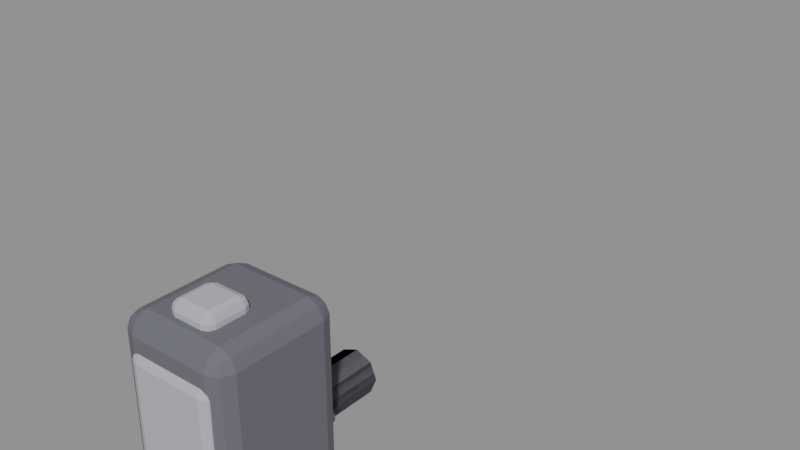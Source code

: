 # Source: wolf.blend  (saved by Blender 4.5.92; exported with 4.5.12 LTS)
import bpy
from mathutils import Matrix  # noqa: F401  (used for matrix-valued properties, if any)

bpy.ops.wm.read_factory_settings(use_empty=True)
scene = bpy.context.scene
scene.name = 'Scene'

# ---- materials (node trees are filled in below, after node groups)
mat_m_6a6a72 = bpy.data.materials.new('m_6a6a72')
mat_m_b8b8c0 = bpy.data.materials.new('m_b8b8c0')
mat_m_141014 = bpy.data.materials.new('m_141014')

# ---- material node trees
mat_m_6a6a72.use_nodes = True; mat_m_6a6a72.node_tree.nodes.clear()
_N = mat_m_6a6a72.node_tree.nodes; _L = mat_m_6a6a72.node_tree.links
n0 = _N.new('ShaderNodeBsdfPrincipled'); n0.name = 'Principled BSDF'; n0.location = (-200, 100)
n0.inputs[0].default_value = (0.145, 0.145, 0.1701, 1.0)
n0.inputs[2].default_value = 0.75
n1 = _N.new('ShaderNodeOutputMaterial'); n1.name = 'Material Output'; n1.location = (200, 100)
_L.new(n0.outputs[0], n1.inputs[0])
n1.is_active_output = True
mat_m_b8b8c0.use_nodes = True; mat_m_b8b8c0.node_tree.nodes.clear()
_N = mat_m_b8b8c0.node_tree.nodes; _L = mat_m_b8b8c0.node_tree.links
n0 = _N.new('ShaderNodeBsdfPrincipled'); n0.name = 'Principled BSDF'; n0.location = (-200, 100)
n0.inputs[0].default_value = (0.4878, 0.4878, 0.5356, 1.0)
n0.inputs[2].default_value = 0.75
n1 = _N.new('ShaderNodeOutputMaterial'); n1.name = 'Material Output'; n1.location = (200, 100)
_L.new(n0.outputs[0], n1.inputs[0])
n1.is_active_output = True
mat_m_141014.use_nodes = True; mat_m_141014.node_tree.nodes.clear()
_N = mat_m_141014.node_tree.nodes; _L = mat_m_141014.node_tree.links
n0 = _N.new('ShaderNodeBsdfPrincipled'); n0.name = 'Principled BSDF'; n0.location = (-200, 100)
n0.inputs[0].default_value = (0.003697, 0.002263, 0.003697, 1.0)
n0.inputs[2].default_value = 0.75
n1 = _N.new('ShaderNodeOutputMaterial'); n1.name = 'Material Output'; n1.location = (200, 100)
_L.new(n0.outputs[0], n1.inputs[0])
n1.is_active_output = True

# ---- meshes
me_cube = bpy.data.meshes.new('Cube')
me_cube.from_pydata([(-0.275, -0.675, -0.3), (-0.275, -0.675, 0.3), (-0.275, 0.675, -0.3), (-0.275, 0.675, 0.3), (0.275, -0.675, -0.3), (0.275, -0.675, 0.3), (0.275, 0.675, -0.3), (0.275, 0.675, 0.3)], [], [(0, 1, 3, 2), (2, 3, 7, 6), (6, 7, 5, 4), (4, 5, 1, 0), (2, 6, 4, 0), (7, 3, 1, 5)])
_uv = me_cube.uv_layers.new(name='UVMap')
_uv.uv.foreach_set('vector', [0.375, 0.0, 0.625, 0.0, 0.625, 0.25, 0.375, 0.25, 0.375, 0.25, 0.625, 0.25, 0.625, 0.5, 0.375, 0.5, 0.375, 0.5, 0.625, 0.5, 0.625, 0.75, 0.375, 0.75, 0.375, 0.75, 0.625, 0.75, 0.625, 1.0, 0.375, 1.0, 0.125, 0.5, 0.375, 0.5, 0.375, 0.75, 0.125, 0.75, 0.625, 0.5, 0.875, 0.5, 0.875, 0.75, 0.625, 0.75])
me_cube.materials.append(mat_m_6a6a72)
me_cube.update()
me_cube_001 = bpy.data.meshes.new('Cube.001')
me_cube_001.from_pydata([(-0.22, -0.54, -0.09), (-0.22, -0.54, 0.09), (-0.22, 0.54, -0.09), (-0.22, 0.54, 0.09), (0.22, -0.54, -0.09), (0.22, -0.54, 0.09), (0.22, 0.54, -0.09), (0.22, 0.54, 0.09)], [], [(0, 1, 3, 2), (2, 3, 7, 6), (6, 7, 5, 4), (4, 5, 1, 0), (2, 6, 4, 0), (7, 3, 1, 5)])
_uv = me_cube_001.uv_layers.new(name='UVMap')
_uv.uv.foreach_set('vector', [0.375, 0.0, 0.625, 0.0, 0.625, 0.25, 0.375, 0.25, 0.375, 0.25, 0.625, 0.25, 0.625, 0.5, 0.375, 0.5, 0.375, 0.5, 0.625, 0.5, 0.625, 0.75, 0.375, 0.75, 0.375, 0.75, 0.625, 0.75, 0.625, 1.0, 0.375, 1.0, 0.125, 0.5, 0.375, 0.5, 0.375, 0.75, 0.125, 0.75, 0.625, 0.5, 0.875, 0.5, 0.875, 0.75, 0.625, 0.75])
me_cube_001.materials.append(mat_m_b8b8c0)
me_cube_001.update()
me_cube_002 = bpy.data.meshes.new('Cube.002')
me_cube_002.from_pydata([(-0.225, -0.275, -0.21), (-0.225, -0.275, 0.21), (-0.225, 0.275, -0.21), (-0.225, 0.275, 0.21), (0.225, -0.275, -0.21), (0.225, -0.275, 0.21), (0.225, 0.275, -0.21), (0.225, 0.275, 0.21)], [], [(0, 1, 3, 2), (2, 3, 7, 6), (6, 7, 5, 4), (4, 5, 1, 0), (2, 6, 4, 0), (7, 3, 1, 5)])
_uv = me_cube_002.uv_layers.new(name='UVMap')
_uv.uv.foreach_set('vector', [0.375, 0.0, 0.625, 0.0, 0.625, 0.25, 0.375, 0.25, 0.375, 0.25, 0.625, 0.25, 0.625, 0.5, 0.375, 0.5, 0.375, 0.5, 0.625, 0.5, 0.625, 0.75, 0.375, 0.75, 0.375, 0.75, 0.625, 0.75, 0.625, 1.0, 0.375, 1.0, 0.125, 0.5, 0.375, 0.5, 0.375, 0.75, 0.125, 0.75, 0.625, 0.5, 0.875, 0.5, 0.875, 0.75, 0.625, 0.75])
me_cube_002.materials.append(mat_m_6a6a72)
me_cube_002.update()
me_cube_003 = bpy.data.meshes.new('Cube.003')
me_cube_003.from_pydata([(-0.11, -0.15, -0.11), (-0.11, -0.15, 0.11), (-0.11, 0.15, -0.11), (-0.11, 0.15, 0.11), (0.11, -0.15, -0.11), (0.11, -0.15, 0.11), (0.11, 0.15, -0.11), (0.11, 0.15, 0.11)], [], [(0, 1, 3, 2), (2, 3, 7, 6), (6, 7, 5, 4), (4, 5, 1, 0), (2, 6, 4, 0), (7, 3, 1, 5)])
_uv = me_cube_003.uv_layers.new(name='UVMap')
_uv.uv.foreach_set('vector', [0.375, 0.0, 0.625, 0.0, 0.625, 0.25, 0.375, 0.25, 0.375, 0.25, 0.625, 0.25, 0.625, 0.5, 0.375, 0.5, 0.375, 0.5, 0.625, 0.5, 0.625, 0.75, 0.375, 0.75, 0.375, 0.75, 0.625, 0.75, 0.625, 1.0, 0.375, 1.0, 0.125, 0.5, 0.375, 0.5, 0.375, 0.75, 0.125, 0.75, 0.625, 0.5, 0.875, 0.5, 0.875, 0.75, 0.625, 0.75])
me_cube_003.materials.append(mat_m_b8b8c0)
me_cube_003.update()
me_icosphere = bpy.data.meshes.new('Icosphere')
me_icosphere.from_pydata([(0.0, 0.0, -0.066), (0.04776, -0.0347, -0.02952), (-0.01824, -0.05614, -0.02952), (-0.05903, 0.0, -0.02952), (-0.01824, 0.05614, -0.02952), (0.04776, 0.0347, -0.02952), (0.01824, -0.05614, 0.02952), (-0.04776, -0.0347, 0.02952), (-0.04776, 0.0347, 0.02952), (0.01824, 0.05614, 0.02952), (0.05903, 0.0, 0.02952), (0.0, 0.0, 0.066)], [], [(0, 1, 2), (1, 0, 5), (0, 2, 3), (0, 3, 4), (0, 4, 5), (1, 5, 10), (2, 1, 6), (3, 2, 7), (4, 3, 8), (5, 4, 9), (1, 10, 6), (2, 6, 7), (3, 7, 8), (4, 8, 9), (5, 9, 10), (6, 10, 11), (7, 6, 11), (8, 7, 11), (9, 8, 11), (10, 9, 11)])
_uv = me_icosphere.uv_layers.new(name='UVMap')
_uv.uv.foreach_set('vector', [0.1818, 0.0, 0.2727, 0.1575, 0.09091, 0.1575, 0.2727, 0.1575, 0.3636, 0.0, 0.4545, 0.1575, 0.9091, 0.0, 1.0, 0.1575, 0.8182, 0.1575, 0.7273, 0.0, 0.8182, 0.1575, 0.6364, 0.1575, 0.5455, 0.0, 0.6364, 0.1575, 0.4545, 0.1575, 0.2727, 0.1575, 0.4545, 0.1575, 0.3636, 0.3149, 0.09091, 0.1575, 0.2727, 0.1575, 0.1818, 0.3149, 0.8182, 0.1575, 1.0, 0.1575, 0.9091, 0.3149, 0.6364, 0.1575, 0.8182, 0.1575, 0.7273, 0.3149, 0.4545, 0.1575, 0.6364, 0.1575, 0.5455, 0.3149, 0.2727, 0.1575, 0.3636, 0.3149, 0.1818, 0.3149, 0.09091, 0.1575, 0.1818, 0.3149, 0.0, 0.3149, 0.8182, 0.1575, 0.9091, 0.3149, 0.7273, 0.3149, 0.6364, 0.1575, 0.7273, 0.3149, 0.5455, 0.3149, 0.4545, 0.1575, 0.5455, 0.3149, 0.3636, 0.3149, 0.1818, 0.3149, 0.3636, 0.3149, 0.2727, 0.4724, 0.0, 0.3149, 0.1818, 0.3149, 0.09091, 0.4724, 0.7273, 0.3149, 0.9091, 0.3149, 0.8182, 0.4724, 0.5455, 0.3149, 0.7273, 0.3149, 0.6364, 0.4724, 0.3636, 0.3149, 0.5455, 0.3149, 0.4545, 0.4724])
me_icosphere.materials.append(mat_m_141014)
me_icosphere.update()
me_icosphere_001 = bpy.data.meshes.new('Icosphere.001')
me_icosphere_001.from_pydata([(0.0, 0.0, -0.066), (0.04776, -0.0347, -0.02952), (-0.01824, -0.05614, -0.02952), (-0.05903, 0.0, -0.02952), (-0.01824, 0.05614, -0.02952), (0.04776, 0.0347, -0.02952), (0.01824, -0.05614, 0.02952), (-0.04776, -0.0347, 0.02952), (-0.04776, 0.0347, 0.02952), (0.01824, 0.05614, 0.02952), (0.05903, 0.0, 0.02952), (0.0, 0.0, 0.066)], [], [(0, 1, 2), (1, 0, 5), (0, 2, 3), (0, 3, 4), (0, 4, 5), (1, 5, 10), (2, 1, 6), (3, 2, 7), (4, 3, 8), (5, 4, 9), (1, 10, 6), (2, 6, 7), (3, 7, 8), (4, 8, 9), (5, 9, 10), (6, 10, 11), (7, 6, 11), (8, 7, 11), (9, 8, 11), (10, 9, 11)])
_uv = me_icosphere_001.uv_layers.new(name='UVMap')
_uv.uv.foreach_set('vector', [0.1818, 0.0, 0.2727, 0.1575, 0.09091, 0.1575, 0.2727, 0.1575, 0.3636, 0.0, 0.4545, 0.1575, 0.9091, 0.0, 1.0, 0.1575, 0.8182, 0.1575, 0.7273, 0.0, 0.8182, 0.1575, 0.6364, 0.1575, 0.5455, 0.0, 0.6364, 0.1575, 0.4545, 0.1575, 0.2727, 0.1575, 0.4545, 0.1575, 0.3636, 0.3149, 0.09091, 0.1575, 0.2727, 0.1575, 0.1818, 0.3149, 0.8182, 0.1575, 1.0, 0.1575, 0.9091, 0.3149, 0.6364, 0.1575, 0.8182, 0.1575, 0.7273, 0.3149, 0.4545, 0.1575, 0.6364, 0.1575, 0.5455, 0.3149, 0.2727, 0.1575, 0.3636, 0.3149, 0.1818, 0.3149, 0.09091, 0.1575, 0.1818, 0.3149, 0.0, 0.3149, 0.8182, 0.1575, 0.9091, 0.3149, 0.7273, 0.3149, 0.6364, 0.1575, 0.7273, 0.3149, 0.5455, 0.3149, 0.4545, 0.1575, 0.5455, 0.3149, 0.3636, 0.3149, 0.1818, 0.3149, 0.3636, 0.3149, 0.2727, 0.4724, 0.0, 0.3149, 0.1818, 0.3149, 0.09091, 0.4724, 0.7273, 0.3149, 0.9091, 0.3149, 0.8182, 0.4724, 0.5455, 0.3149, 0.7273, 0.3149, 0.6364, 0.4724, 0.3636, 0.3149, 0.5455, 0.3149, 0.4545, 0.4724])
me_icosphere_001.materials.append(mat_m_141014)
me_icosphere_001.update()
me_cube_004 = bpy.data.meshes.new('Cube.004')
me_cube_004.from_pydata([(-0.06, -0.025, -0.1), (-0.06, -0.025, 0.1), (-0.06, 0.025, -0.1), (-0.06, 0.025, 0.1), (0.06, -0.025, -0.1), (0.06, -0.025, 0.1), (0.06, 0.025, -0.1), (0.06, 0.025, 0.1)], [], [(0, 1, 3, 2), (2, 3, 7, 6), (6, 7, 5, 4), (4, 5, 1, 0), (2, 6, 4, 0), (7, 3, 1, 5)])
_uv = me_cube_004.uv_layers.new(name='UVMap')
_uv.uv.foreach_set('vector', [0.375, 0.0, 0.625, 0.0, 0.625, 0.25, 0.375, 0.25, 0.375, 0.25, 0.625, 0.25, 0.625, 0.5, 0.375, 0.5, 0.375, 0.5, 0.625, 0.5, 0.625, 0.75, 0.375, 0.75, 0.375, 0.75, 0.625, 0.75, 0.625, 1.0, 0.375, 1.0, 0.125, 0.5, 0.375, 0.5, 0.375, 0.75, 0.125, 0.75, 0.625, 0.5, 0.875, 0.5, 0.875, 0.75, 0.625, 0.75])
me_cube_004.materials.append(mat_m_6a6a72)
me_cube_004.update()
me_cube_005 = bpy.data.meshes.new('Cube.005')
me_cube_005.from_pydata([(-0.06, -0.025, -0.1), (-0.06, -0.025, 0.1), (-0.06, 0.025, -0.1), (-0.06, 0.025, 0.1), (0.06, -0.025, -0.1), (0.06, -0.025, 0.1), (0.06, 0.025, -0.1), (0.06, 0.025, 0.1)], [], [(0, 1, 3, 2), (2, 3, 7, 6), (6, 7, 5, 4), (4, 5, 1, 0), (2, 6, 4, 0), (7, 3, 1, 5)])
_uv = me_cube_005.uv_layers.new(name='UVMap')
_uv.uv.foreach_set('vector', [0.375, 0.0, 0.625, 0.0, 0.625, 0.25, 0.375, 0.25, 0.375, 0.25, 0.625, 0.25, 0.625, 0.5, 0.375, 0.5, 0.375, 0.5, 0.625, 0.5, 0.625, 0.75, 0.375, 0.75, 0.375, 0.75, 0.625, 0.75, 0.625, 1.0, 0.375, 1.0, 0.125, 0.5, 0.375, 0.5, 0.375, 0.75, 0.125, 0.75, 0.625, 0.5, 0.875, 0.5, 0.875, 0.75, 0.625, 0.75])
me_cube_005.materials.append(mat_m_6a6a72)
me_cube_005.update()
me_cylinder = bpy.data.meshes.new('Cylinder')
me_cylinder.from_pydata([(0.0, 0.11, -0.3), (0.0, 0.11, 0.3), (0.07778, 0.07778, -0.3), (0.07778, 0.07778, 0.3), (0.11, 0.0, -0.3), (0.11, 0.0, 0.3), (0.07778, -0.07778, -0.3), (0.07778, -0.07778, 0.3), (0.0, -0.11, -0.3), (0.0, -0.11, 0.3), (-0.07778, -0.07778, -0.3), (-0.07778, -0.07778, 0.3), (-0.11, 0.0, -0.3), (-0.11, 0.0, 0.3), (-0.07778, 0.07778, -0.3), (-0.07778, 0.07778, 0.3)], [], [(0, 1, 3, 2), (2, 3, 5, 4), (4, 5, 7, 6), (6, 7, 9, 8), (8, 9, 11, 10), (10, 11, 13, 12), (3, 1, 15, 13, 11, 9, 7, 5), (12, 13, 15, 14), (14, 15, 1, 0), (0, 2, 4, 6, 8, 10, 12, 14)])
_uv = me_cylinder.uv_layers.new(name='UVMap')
_uv.uv.foreach_set('vector', [1.0, 0.5, 1.0, 1.0, 0.875, 1.0, 0.875, 0.5, 0.875, 0.5, 0.875, 1.0, 0.75, 1.0, 0.75, 0.5, 0.75, 0.5, 0.75, 1.0, 0.625, 1.0, 0.625, 0.5, 0.625, 0.5, 0.625, 1.0, 0.5, 1.0, 0.5, 0.5, 0.5, 0.5, 0.5, 1.0, 0.375, 1.0, 0.375, 0.5, 0.375, 0.5, 0.375, 1.0, 0.25, 1.0, 0.25, 0.5, 0.4197, 0.4197, 0.25, 0.49, 0.08029, 0.4197, 0.01, 0.25, 0.08029, 0.08029, 0.25, 0.01, 0.4197, 0.08029, 0.49, 0.25, 0.25, 0.5, 0.25, 1.0, 0.125, 1.0, 0.125, 0.5, 0.125, 0.5, 0.125, 1.0, 0.0, 1.0, 0.0, 0.5, 0.75, 0.49, 0.9197, 0.4197, 0.99, 0.25, 0.9197, 0.08029, 0.75, 0.01, 0.5803, 0.08029, 0.51, 0.25, 0.5803, 0.4197])
me_cylinder.materials.append(mat_m_6a6a72)
me_cylinder.update()
me_cylinder_001 = bpy.data.meshes.new('Cylinder.001')
me_cylinder_001.from_pydata([(0.0, 0.11, -0.3), (0.0, 0.11, 0.3), (0.07778, 0.07778, -0.3), (0.07778, 0.07778, 0.3), (0.11, 0.0, -0.3), (0.11, 0.0, 0.3), (0.07778, -0.07778, -0.3), (0.07778, -0.07778, 0.3), (0.0, -0.11, -0.3), (0.0, -0.11, 0.3), (-0.07778, -0.07778, -0.3), (-0.07778, -0.07778, 0.3), (-0.11, 0.0, -0.3), (-0.11, 0.0, 0.3), (-0.07778, 0.07778, -0.3), (-0.07778, 0.07778, 0.3)], [], [(0, 1, 3, 2), (2, 3, 5, 4), (4, 5, 7, 6), (6, 7, 9, 8), (8, 9, 11, 10), (10, 11, 13, 12), (3, 1, 15, 13, 11, 9, 7, 5), (12, 13, 15, 14), (14, 15, 1, 0), (0, 2, 4, 6, 8, 10, 12, 14)])
_uv = me_cylinder_001.uv_layers.new(name='UVMap')
_uv.uv.foreach_set('vector', [1.0, 0.5, 1.0, 1.0, 0.875, 1.0, 0.875, 0.5, 0.875, 0.5, 0.875, 1.0, 0.75, 1.0, 0.75, 0.5, 0.75, 0.5, 0.75, 1.0, 0.625, 1.0, 0.625, 0.5, 0.625, 0.5, 0.625, 1.0, 0.5, 1.0, 0.5, 0.5, 0.5, 0.5, 0.5, 1.0, 0.375, 1.0, 0.375, 0.5, 0.375, 0.5, 0.375, 1.0, 0.25, 1.0, 0.25, 0.5, 0.4197, 0.4197, 0.25, 0.49, 0.08029, 0.4197, 0.01, 0.25, 0.08029, 0.08029, 0.25, 0.01, 0.4197, 0.08029, 0.49, 0.25, 0.25, 0.5, 0.25, 1.0, 0.125, 1.0, 0.125, 0.5, 0.125, 0.5, 0.125, 1.0, 0.0, 1.0, 0.0, 0.5, 0.75, 0.49, 0.9197, 0.4197, 0.99, 0.25, 0.9197, 0.08029, 0.75, 0.01, 0.5803, 0.08029, 0.51, 0.25, 0.5803, 0.4197])
me_cylinder_001.materials.append(mat_m_6a6a72)
me_cylinder_001.update()
me_cylinder_002 = bpy.data.meshes.new('Cylinder.002')
me_cylinder_002.from_pydata([(0.0, 0.11, -0.3), (0.0, 0.11, 0.3), (0.07778, 0.07778, -0.3), (0.07778, 0.07778, 0.3), (0.11, 0.0, -0.3), (0.11, 0.0, 0.3), (0.07778, -0.07778, -0.3), (0.07778, -0.07778, 0.3), (0.0, -0.11, -0.3), (0.0, -0.11, 0.3), (-0.07778, -0.07778, -0.3), (-0.07778, -0.07778, 0.3), (-0.11, 0.0, -0.3), (-0.11, 0.0, 0.3), (-0.07778, 0.07778, -0.3), (-0.07778, 0.07778, 0.3)], [], [(0, 1, 3, 2), (2, 3, 5, 4), (4, 5, 7, 6), (6, 7, 9, 8), (8, 9, 11, 10), (10, 11, 13, 12), (3, 1, 15, 13, 11, 9, 7, 5), (12, 13, 15, 14), (14, 15, 1, 0), (0, 2, 4, 6, 8, 10, 12, 14)])
_uv = me_cylinder_002.uv_layers.new(name='UVMap')
_uv.uv.foreach_set('vector', [1.0, 0.5, 1.0, 1.0, 0.875, 1.0, 0.875, 0.5, 0.875, 0.5, 0.875, 1.0, 0.75, 1.0, 0.75, 0.5, 0.75, 0.5, 0.75, 1.0, 0.625, 1.0, 0.625, 0.5, 0.625, 0.5, 0.625, 1.0, 0.5, 1.0, 0.5, 0.5, 0.5, 0.5, 0.5, 1.0, 0.375, 1.0, 0.375, 0.5, 0.375, 0.5, 0.375, 1.0, 0.25, 1.0, 0.25, 0.5, 0.4197, 0.4197, 0.25, 0.49, 0.08029, 0.4197, 0.01, 0.25, 0.08029, 0.08029, 0.25, 0.01, 0.4197, 0.08029, 0.49, 0.25, 0.25, 0.5, 0.25, 1.0, 0.125, 1.0, 0.125, 0.5, 0.125, 0.5, 0.125, 1.0, 0.0, 1.0, 0.0, 0.5, 0.75, 0.49, 0.9197, 0.4197, 0.99, 0.25, 0.9197, 0.08029, 0.75, 0.01, 0.5803, 0.08029, 0.51, 0.25, 0.5803, 0.4197])
me_cylinder_002.materials.append(mat_m_6a6a72)
me_cylinder_002.update()
me_cylinder_003 = bpy.data.meshes.new('Cylinder.003')
me_cylinder_003.from_pydata([(0.0, 0.11, -0.3), (0.0, 0.11, 0.3), (0.07778, 0.07778, -0.3), (0.07778, 0.07778, 0.3), (0.11, 0.0, -0.3), (0.11, 0.0, 0.3), (0.07778, -0.07778, -0.3), (0.07778, -0.07778, 0.3), (0.0, -0.11, -0.3), (0.0, -0.11, 0.3), (-0.07778, -0.07778, -0.3), (-0.07778, -0.07778, 0.3), (-0.11, 0.0, -0.3), (-0.11, 0.0, 0.3), (-0.07778, 0.07778, -0.3), (-0.07778, 0.07778, 0.3)], [], [(0, 1, 3, 2), (2, 3, 5, 4), (4, 5, 7, 6), (6, 7, 9, 8), (8, 9, 11, 10), (10, 11, 13, 12), (3, 1, 15, 13, 11, 9, 7, 5), (12, 13, 15, 14), (14, 15, 1, 0), (0, 2, 4, 6, 8, 10, 12, 14)])
_uv = me_cylinder_003.uv_layers.new(name='UVMap')
_uv.uv.foreach_set('vector', [1.0, 0.5, 1.0, 1.0, 0.875, 1.0, 0.875, 0.5, 0.875, 0.5, 0.875, 1.0, 0.75, 1.0, 0.75, 0.5, 0.75, 0.5, 0.75, 1.0, 0.625, 1.0, 0.625, 0.5, 0.625, 0.5, 0.625, 1.0, 0.5, 1.0, 0.5, 0.5, 0.5, 0.5, 0.5, 1.0, 0.375, 1.0, 0.375, 0.5, 0.375, 0.5, 0.375, 1.0, 0.25, 1.0, 0.25, 0.5, 0.4197, 0.4197, 0.25, 0.49, 0.08029, 0.4197, 0.01, 0.25, 0.08029, 0.08029, 0.25, 0.01, 0.4197, 0.08029, 0.49, 0.25, 0.25, 0.5, 0.25, 1.0, 0.125, 1.0, 0.125, 0.5, 0.125, 0.5, 0.125, 1.0, 0.0, 1.0, 0.0, 0.5, 0.75, 0.49, 0.9197, 0.4197, 0.99, 0.25, 0.9197, 0.08029, 0.75, 0.01, 0.5803, 0.08029, 0.51, 0.25, 0.5803, 0.4197])
me_cylinder_003.materials.append(mat_m_6a6a72)
me_cylinder_003.update()
me_icosphere_002 = bpy.data.meshes.new('Icosphere.002')
me_icosphere_002.from_pydata([(0.0, 0.0, -0.16), (0.1158, -0.1514, -0.07155), (-0.04422, -0.245, -0.07155), (-0.1431, 0.0, -0.07155), (-0.04422, 0.245, -0.07155), (0.1158, 0.1514, -0.07155), (0.04422, -0.245, 0.07155), (-0.1158, -0.1514, 0.07155), (-0.1158, 0.1514, 0.07155), (0.04422, 0.245, 0.07155), (0.1431, 0.0, 0.07155), (0.0, 0.0, 0.16)], [], [(0, 1, 2), (1, 0, 5), (0, 2, 3), (0, 3, 4), (0, 4, 5), (1, 5, 10), (2, 1, 6), (3, 2, 7), (4, 3, 8), (5, 4, 9), (1, 10, 6), (2, 6, 7), (3, 7, 8), (4, 8, 9), (5, 9, 10), (6, 10, 11), (7, 6, 11), (8, 7, 11), (9, 8, 11), (10, 9, 11)])
_uv = me_icosphere_002.uv_layers.new(name='UVMap')
_uv.uv.foreach_set('vector', [0.1818, 0.0, 0.2727, 0.1575, 0.09091, 0.1575, 0.2727, 0.1575, 0.3636, 0.0, 0.4545, 0.1575, 0.9091, 0.0, 1.0, 0.1575, 0.8182, 0.1575, 0.7273, 0.0, 0.8182, 0.1575, 0.6364, 0.1575, 0.5455, 0.0, 0.6364, 0.1575, 0.4545, 0.1575, 0.2727, 0.1575, 0.4545, 0.1575, 0.3636, 0.3149, 0.09091, 0.1575, 0.2727, 0.1575, 0.1818, 0.3149, 0.8182, 0.1575, 1.0, 0.1575, 0.9091, 0.3149, 0.6364, 0.1575, 0.8182, 0.1575, 0.7273, 0.3149, 0.4545, 0.1575, 0.6364, 0.1575, 0.5455, 0.3149, 0.2727, 0.1575, 0.3636, 0.3149, 0.1818, 0.3149, 0.09091, 0.1575, 0.1818, 0.3149, 0.0, 0.3149, 0.8182, 0.1575, 0.9091, 0.3149, 0.7273, 0.3149, 0.6364, 0.1575, 0.7273, 0.3149, 0.5455, 0.3149, 0.4545, 0.1575, 0.5455, 0.3149, 0.3636, 0.3149, 0.1818, 0.3149, 0.3636, 0.3149, 0.2727, 0.4724, 0.0, 0.3149, 0.1818, 0.3149, 0.09091, 0.4724, 0.7273, 0.3149, 0.9091, 0.3149, 0.8182, 0.4724, 0.5455, 0.3149, 0.7273, 0.3149, 0.6364, 0.4724, 0.3636, 0.3149, 0.5455, 0.3149, 0.4545, 0.4724])
me_icosphere_002.materials.append(mat_m_6a6a72)
me_icosphere_002.update()
arm_rig = bpy.data.armatures.new('Rig')  # bones are not reproduced

# ---- objects
ob_wolf_body = bpy.data.objects.new('Wolf_Body', me_cube)
ob_wolf_belly = bpy.data.objects.new('Wolf_Belly', me_cube_001)
ob_wolf_head = bpy.data.objects.new('Wolf_Head', me_cube_002)
ob_wolf_snout = bpy.data.objects.new('Wolf_Snout', me_cube_003)
ob_wolf_eyel = bpy.data.objects.new('Wolf_EyeL', me_icosphere)
ob_wolf_eyer = bpy.data.objects.new('Wolf_EyeR', me_icosphere_001)
ob_wolf_earl = bpy.data.objects.new('Wolf_EarL', me_cube_004)
ob_wolf_earr = bpy.data.objects.new('Wolf_EarR', me_cube_005)
ob_wolf_legfl = bpy.data.objects.new('Wolf_LegFL', me_cylinder)
ob_wolf_legfr = bpy.data.objects.new('Wolf_LegFR', me_cylinder_001)
ob_wolf_legbl = bpy.data.objects.new('Wolf_LegBL', me_cylinder_002)
ob_wolf_legbr = bpy.data.objects.new('Wolf_LegBR', me_cylinder_003)
ob_wolf_tail = bpy.data.objects.new('Wolf_Tail', me_icosphere_002)
ob_rig = bpy.data.objects.new('Rig', arm_rig)

# ---- transforms, parenting, visibility, modifiers, constraints
ob_wolf_body.parent = ob_rig
ob_wolf_body.matrix_parent_inverse = Matrix(((1.0, -0.0, 0.0, -0.0), (-0.0, 0.0, 1.0, -1.2), (0.0, -1.0, 0.0, -0.0), (0.0, 0.0, -0.0, 1.0)))
ob_wolf_body.location = (0.0, 0.0, 0.9)
_m = ob_wolf_body.modifiers.new('bevel', 'BEVEL')
_m.width = 0.08
_m.width_pct = 0.08
_m.segments = 2
_m.limit_method = 'NONE'
ob_wolf_belly.parent = ob_rig
ob_wolf_belly.matrix_parent_inverse = Matrix(((1.0, -0.0, 0.0, -0.0), (-0.0, 0.0, 1.0, -1.2), (0.0, -1.0, 0.0, -0.0), (0.0, 0.0, -0.0, 1.0)))
ob_wolf_belly.location = (0.0, 0.0, 0.672)
_m = ob_wolf_belly.modifiers.new('bevel', 'BEVEL')
_m.width = 0.05
_m.width_pct = 0.05
_m.segments = 2
_m.limit_method = 'NONE'
ob_wolf_head.parent = ob_rig
ob_wolf_head.matrix_parent_inverse = Matrix(((1.0, -0.0, 0.0, -0.0), (-0.0, 0.0, 1.0, -1.29), (-0.0, -1.0, 0.0, -0.675), (0.0, 0.0, -0.0, 1.0)))
ob_wolf_head.location = (0.0, -0.8675, 0.99)
_m = ob_wolf_head.modifiers.new('bevel', 'BEVEL')
_m.width = 0.07
_m.width_pct = 0.07
_m.segments = 2
_m.limit_method = 'NONE'
ob_wolf_snout.parent = ob_rig
ob_wolf_snout.matrix_parent_inverse = Matrix(((1.0, -0.0, 0.0, -0.0), (-0.0, 0.0, 1.0, -1.29), (-0.0, -1.0, 0.0, -0.675), (0.0, 0.0, -0.0, 1.0)))
ob_wolf_snout.location = (0.0, -1.263, 0.906)
_m = ob_wolf_snout.modifiers.new('bevel', 'BEVEL')
_m.width = 0.04
_m.width_pct = 0.04
_m.segments = 2
_m.limit_method = 'NONE'
ob_wolf_eyel.parent = ob_rig
ob_wolf_eyel.matrix_parent_inverse = Matrix(((1.0, -0.0, 0.0, -0.0), (-0.0, 0.0, 1.0, -1.29), (-0.0, -1.0, 0.0, -0.675), (0.0, 0.0, -0.0, 1.0)))
ob_wolf_eyel.location = (-0.144, -1.06, 1.053)
ob_wolf_eyer.parent = ob_rig
ob_wolf_eyer.matrix_parent_inverse = Matrix(((1.0, -0.0, 0.0, -0.0), (-0.0, 0.0, 1.0, -1.29), (-0.0, -1.0, 0.0, -0.675), (0.0, 0.0, -0.0, 1.0)))
ob_wolf_eyer.location = (0.144, -1.06, 1.053)
ob_wolf_earl.parent = ob_rig
ob_wolf_earl.matrix_parent_inverse = Matrix(((1.0, -0.0, 0.0, -0.0), (-0.0, 0.0, 1.0, -1.29), (-0.0, -1.0, 0.0, -0.675), (0.0, 0.0, -0.0, 1.0)))
ob_wolf_earl.location = (-0.1575, -0.7575, 1.221)
ob_wolf_earl.rotation_euler = (0.0, -0.2618, 0.0)
_m = ob_wolf_earl.modifiers.new('bevel', 'BEVEL')
_m.width = 0.02
_m.width_pct = 0.02
_m.segments = 2
_m.limit_method = 'NONE'
ob_wolf_earr.parent = ob_rig
ob_wolf_earr.matrix_parent_inverse = Matrix(((1.0, -0.0, 0.0, -0.0), (-0.0, 0.0, 1.0, -1.29), (-0.0, -1.0, 0.0, -0.675), (0.0, 0.0, -0.0, 1.0)))
ob_wolf_earr.location = (0.1575, -0.7575, 1.221)
ob_wolf_earr.rotation_euler = (0.0, 0.2618, 0.0)
_m = ob_wolf_earr.modifiers.new('bevel', 'BEVEL')
_m.width = 0.02
_m.width_pct = 0.02
_m.segments = 2
_m.limit_method = 'NONE'
ob_wolf_legfl.parent = ob_rig
ob_wolf_legfl.matrix_parent_inverse = Matrix(((1.0, 8.742e-08, 0.0, 0.154), (-0.0, 0.0, -1.0, 0.4), (-8.742e-08, 1.0, 0.0, 0.499), (-0.0, -0.0, -0.0, 1.0)))
ob_wolf_legfl.location = (-0.154, -0.499, 0.3)
ob_wolf_legfr.parent = ob_rig
ob_wolf_legfr.matrix_parent_inverse = Matrix(((1.0, 8.742e-08, 0.0, -0.154), (-0.0, 0.0, -1.0, 0.4), (-8.742e-08, 1.0, 0.0, 0.499), (-0.0, -0.0, -0.0, 1.0)))
ob_wolf_legfr.location = (0.154, -0.499, 0.3)
ob_wolf_legbl.parent = ob_rig
ob_wolf_legbl.matrix_parent_inverse = Matrix(((1.0, 8.742e-08, 0.0, 0.154), (-0.0, 0.0, -1.0, 0.4), (-8.742e-08, 1.0, 0.0, -0.499), (-0.0, -0.0, -0.0, 1.0)))
ob_wolf_legbl.location = (-0.154, 0.499, 0.3)
ob_wolf_legbr.parent = ob_rig
ob_wolf_legbr.matrix_parent_inverse = Matrix(((1.0, 8.742e-08, 0.0, -0.154), (-0.0, 0.0, -1.0, 0.4), (-8.742e-08, 1.0, 0.0, -0.499), (-0.0, -0.0, -0.0, 1.0)))
ob_wolf_legbr.location = (0.154, 0.499, 0.3)
ob_wolf_tail.parent = ob_rig
ob_wolf_tail.matrix_parent_inverse = Matrix(((1.0, -0.0, 0.0, -0.0), (-0.0, 1.0, -0.0, -0.975), (0.0, -0.0, 1.0, -1.0), (-0.0, 0.0, -0.0, 1.0)))
ob_wolf_tail.location = (0.0, 0.825, 0.95)
ob_rig.location = (0.0, 0.0, 0.0)

# ---- collection membership
scene.collection.objects.link(ob_wolf_body)
scene.collection.objects.link(ob_wolf_belly)
scene.collection.objects.link(ob_wolf_head)
scene.collection.objects.link(ob_wolf_snout)
scene.collection.objects.link(ob_wolf_eyel)
scene.collection.objects.link(ob_wolf_eyer)
scene.collection.objects.link(ob_wolf_earl)
scene.collection.objects.link(ob_wolf_earr)
scene.collection.objects.link(ob_wolf_legfl)
scene.collection.objects.link(ob_wolf_legfr)
scene.collection.objects.link(ob_wolf_legbl)
scene.collection.objects.link(ob_wolf_legbr)
scene.collection.objects.link(ob_wolf_tail)
scene.collection.objects.link(ob_rig)

# ---- scene / render settings (as saved in the file)
scene.frame_start = 1; scene.frame_end = 250; scene.frame_set(1)
scene.render.engine = 'BLENDER_EEVEE_NEXT'
bpy.context.view_layer.update()

# ---- added for rendering (the .blend has no active camera and no usable light): camera, sun + grey world if the file has none
cam_auto = bpy.data.cameras.new('AutoCamera')
cam_auto.lens = 50.0
cam_auto.sensor_width = 36.0
cam_auto.clip_end = 1000.0
ob_auto_camera = bpy.data.objects.new('AutoCamera', cam_auto)
scene.collection.objects.link(ob_auto_camera)
ob_auto_camera.location = (2.74652, -2.60252, 2.80165)
ob_auto_camera.rotation_euler = (1.09748, -7.21219e-08, 0.694738)
scene.camera = ob_auto_camera
light_auto_sun = bpy.data.lights.new('AutoSun', 'SUN')
light_auto_sun.energy = 3.0
light_auto_sun.angle = 0.0523599
ob_auto_sun = bpy.data.objects.new('AutoSun', light_auto_sun)
scene.collection.objects.link(ob_auto_sun)
ob_auto_sun.rotation_euler = (0.872665, 0.174533, 0.523599)
if scene.world is None:
    world_auto = bpy.data.worlds.new('AutoWorld')
    world_auto.color = (0.3, 0.3, 0.3)
    scene.world = world_auto
bpy.context.view_layer.update()
